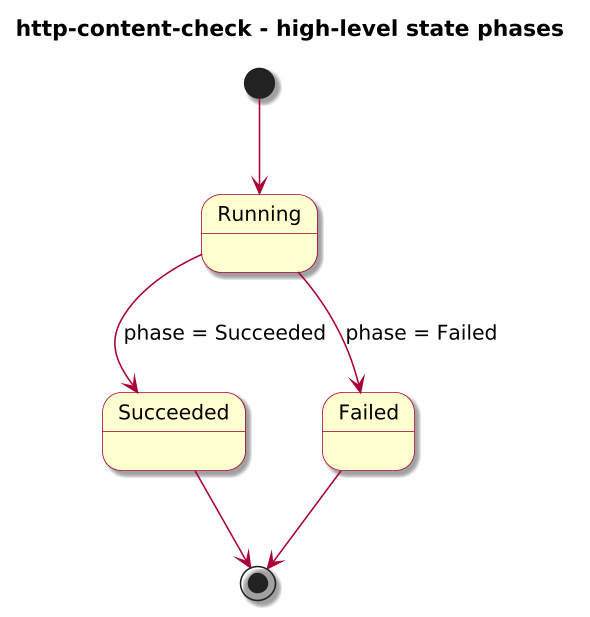

The diagram above was rendered by PlantUML. Its source (embedded in the PNG):
@startuml

skinparam BackgroundColor #FFFFFF
skinparam Shadowing true

skinparam DefaultFontName "SansSerif"
skinparam DefaultFontSize 13
skinparam DefaultFontStyle plain

skinparam dpi 150

skinparam sequence {
  ArrowColor #A80036
  LifeLineBorderColor #A80036
  LifeLineBackgroundColor #FFFFFF
}

skinparam Note {
  BackgroundColor #FBFB77
  BorderColor #A80036
}

skinparam ParticipantBorderColor #A80036
skinparam ParticipantBackgroundColor #FEFECE

skinparam ActorBorderColor #A80036
skinparam ActorBackgroundColor #FFFFFF
skinparam SequenceActorBorderThickness 2

skinparam state {
  BorderColor #A80036
  BackgroundColor #FEFECE
}

skinparam activity {
  ArrowColor #A80036
  BackgroundColor #FEFECE
  BorderColor #A80036
}

!include journey-diagram-theme.puml
title http-content-check - high-level state phases

[*] --> Running

state Running
state Succeeded
state Failed

Running --> Succeeded : phase = Succeeded
Running --> Failed : phase = Failed

Succeeded --> [*]
Failed --> [*]

@enduml